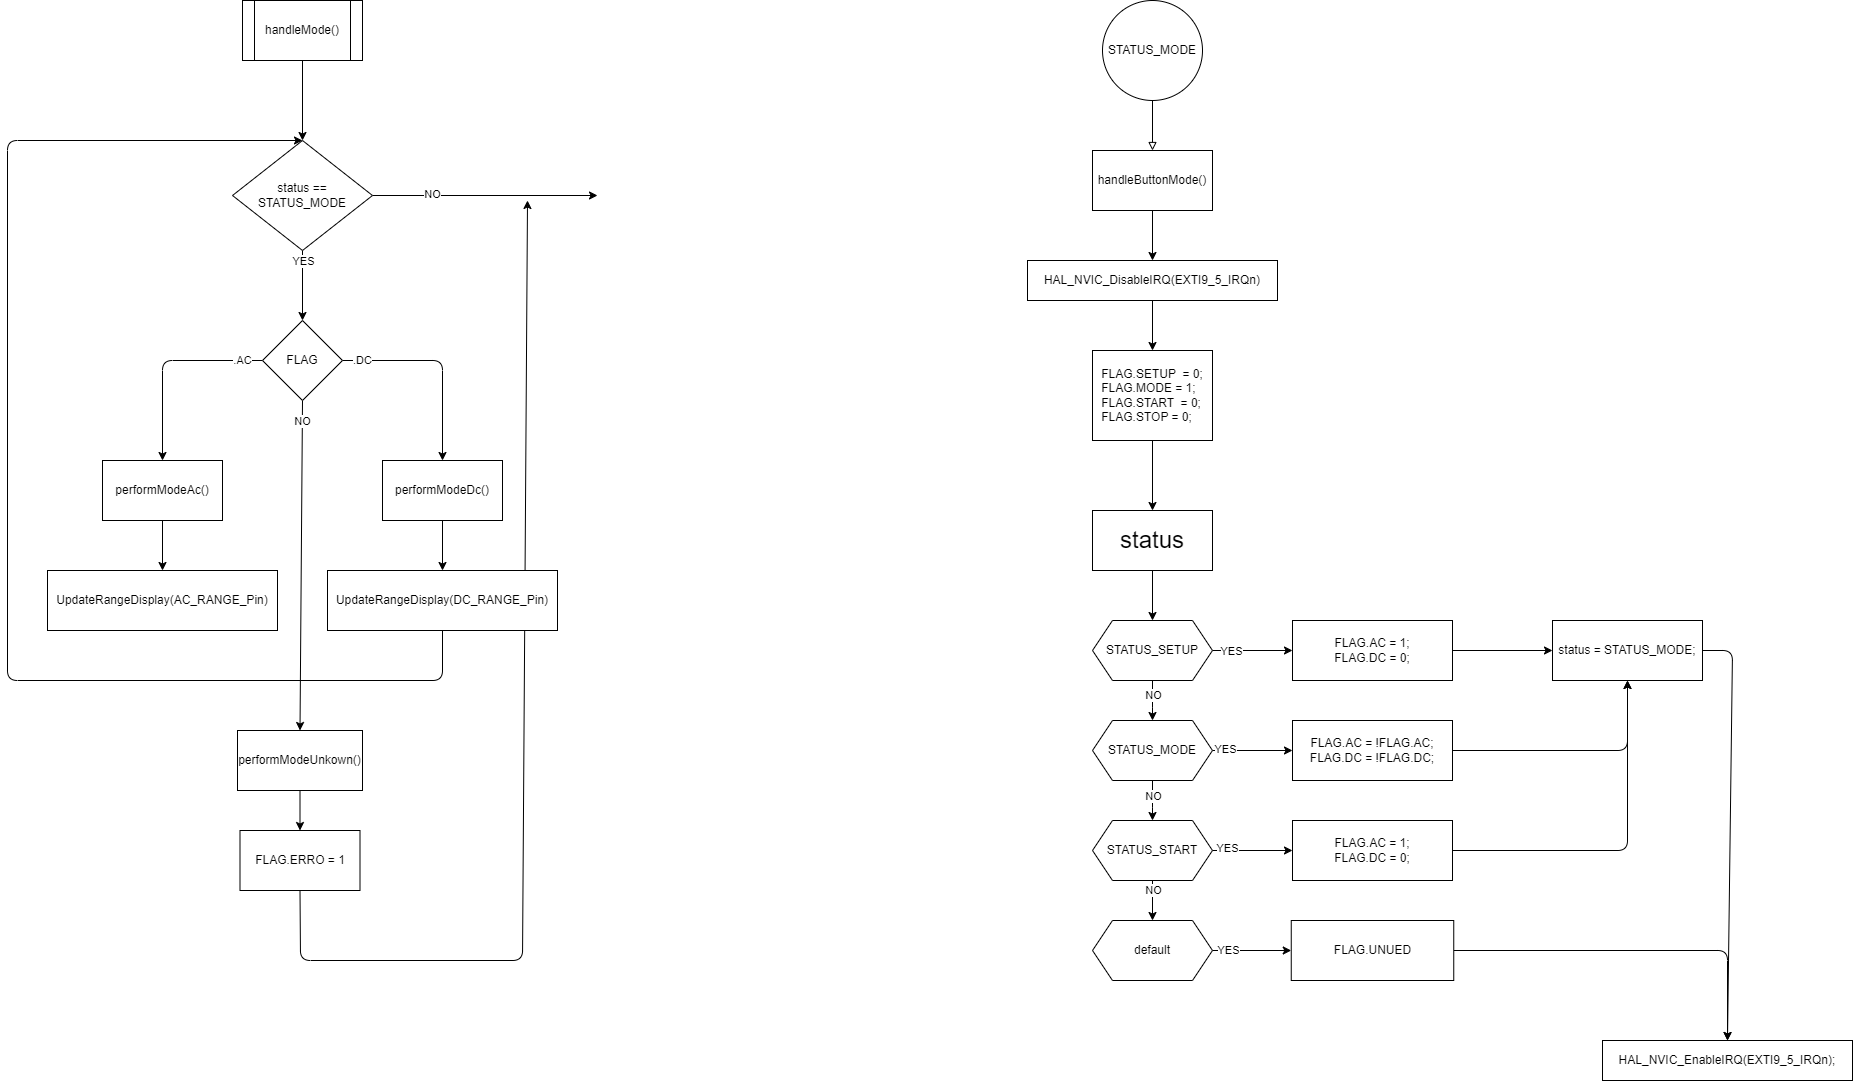

The diagram above was exported from draw.io. Its source (the exported page's mxGraphModel, read from the mxfile embedded in the PNG):
<mxGraphModel dx="530" dy="375" grid="1" gridSize="10" guides="1" tooltips="1" connect="1" arrows="1" fold="1" page="1" pageScale="1" pageWidth="1200" pageHeight="1600" math="0" shadow="0">
  <root>
    <mxCell id="0" />
    <mxCell id="1" parent="0" />
    <mxCell id="35" style="edgeStyle=none;shape=connector;rounded=1;html=1;exitX=0.5;exitY=1;exitDx=0;exitDy=0;entryX=0.5;entryY=0;entryDx=0;entryDy=0;labelBackgroundColor=default;strokeColor=default;fontFamily=Helvetica;fontSize=11;fontColor=default;endArrow=classic;" parent="1" source="2" target="34" edge="1">
      <mxGeometry relative="1" as="geometry" />
    </mxCell>
    <mxCell id="2" value="handleButtonMode()" style="whiteSpace=wrap;html=1;" parent="1" vertex="1">
      <mxGeometry x="1345" y="190" width="120" height="60" as="geometry" />
    </mxCell>
    <mxCell id="3" value="" style="edgeStyle=none;html=1;endArrow=block;endFill=0;" parent="1" source="4" target="2" edge="1">
      <mxGeometry relative="1" as="geometry" />
    </mxCell>
    <mxCell id="4" value="STATUS_MODE" style="ellipse;whiteSpace=wrap;html=1;" parent="1" vertex="1">
      <mxGeometry x="1355" y="40" width="100" height="100" as="geometry" />
    </mxCell>
    <mxCell id="7" value="" style="edgeStyle=none;html=1;" parent="1" source="5" target="6" edge="1">
      <mxGeometry relative="1" as="geometry" />
    </mxCell>
    <mxCell id="5" value="handleMode()" style="shape=process;whiteSpace=wrap;html=1;backgroundOutline=1;" parent="1" vertex="1">
      <mxGeometry x="495" y="40" width="120" height="60" as="geometry" />
    </mxCell>
    <mxCell id="9" value="" style="edgeStyle=none;html=1;" parent="1" source="6" edge="1">
      <mxGeometry relative="1" as="geometry">
        <mxPoint x="850" y="235" as="targetPoint" />
      </mxGeometry>
    </mxCell>
    <mxCell id="10" value="NO" style="edgeLabel;html=1;align=center;verticalAlign=middle;resizable=0;points=[];" parent="9" vertex="1" connectable="0">
      <mxGeometry x="-0.4667" y="1" relative="1" as="geometry">
        <mxPoint as="offset" />
      </mxGeometry>
    </mxCell>
    <mxCell id="12" value="" style="edgeStyle=none;html=1;entryX=0.5;entryY=0;entryDx=0;entryDy=0;" parent="1" source="6" target="14" edge="1">
      <mxGeometry relative="1" as="geometry">
        <mxPoint x="555" y="395" as="targetPoint" />
      </mxGeometry>
    </mxCell>
    <mxCell id="13" value="YES" style="edgeLabel;html=1;align=center;verticalAlign=middle;resizable=0;points=[];" parent="12" vertex="1" connectable="0">
      <mxGeometry x="-0.6952" y="1" relative="1" as="geometry">
        <mxPoint as="offset" />
      </mxGeometry>
    </mxCell>
    <mxCell id="6" value="status == STATUS_MODE" style="rhombus;whiteSpace=wrap;html=1;" parent="1" vertex="1">
      <mxGeometry x="485" y="180" width="140" height="110" as="geometry" />
    </mxCell>
    <mxCell id="16" value="" style="edgeStyle=none;html=1;exitX=0;exitY=0.5;exitDx=0;exitDy=0;" parent="1" source="14" target="15" edge="1">
      <mxGeometry relative="1" as="geometry">
        <Array as="points">
          <mxPoint x="415" y="400" />
        </Array>
      </mxGeometry>
    </mxCell>
    <mxCell id="19" value=".AC" style="edgeLabel;html=1;align=center;verticalAlign=middle;resizable=0;points=[];" parent="16" vertex="1" connectable="0">
      <mxGeometry x="-0.6619" y="1" relative="1" as="geometry">
        <mxPoint x="14" y="-1" as="offset" />
      </mxGeometry>
    </mxCell>
    <mxCell id="21" value="" style="edgeStyle=none;html=1;exitX=1;exitY=0.5;exitDx=0;exitDy=0;" parent="1" source="14" target="20" edge="1">
      <mxGeometry relative="1" as="geometry">
        <Array as="points">
          <mxPoint x="695" y="400" />
        </Array>
      </mxGeometry>
    </mxCell>
    <mxCell id="23" value=".DC" style="edgeLabel;html=1;align=center;verticalAlign=middle;resizable=0;points=[];" parent="21" vertex="1" connectable="0">
      <mxGeometry x="-0.8196" y="2" relative="1" as="geometry">
        <mxPoint x="2" y="2" as="offset" />
      </mxGeometry>
    </mxCell>
    <mxCell id="25" style="edgeStyle=none;html=1;exitX=0.5;exitY=1;exitDx=0;exitDy=0;entryX=0.5;entryY=0;entryDx=0;entryDy=0;" parent="1" source="14" target="27" edge="1">
      <mxGeometry relative="1" as="geometry">
        <mxPoint x="555.2592592592591" y="770" as="targetPoint" />
      </mxGeometry>
    </mxCell>
    <mxCell id="26" value="NO" style="edgeLabel;html=1;align=center;verticalAlign=middle;resizable=0;points=[];" parent="25" vertex="1" connectable="0">
      <mxGeometry x="-0.8745" relative="1" as="geometry">
        <mxPoint as="offset" />
      </mxGeometry>
    </mxCell>
    <mxCell id="14" value="FLAG" style="rhombus;whiteSpace=wrap;html=1;" parent="1" vertex="1">
      <mxGeometry x="515" y="360" width="80" height="80" as="geometry" />
    </mxCell>
    <mxCell id="18" style="edgeStyle=none;html=1;exitX=0.5;exitY=1;exitDx=0;exitDy=0;entryX=0.5;entryY=0;entryDx=0;entryDy=0;" parent="1" source="15" target="17" edge="1">
      <mxGeometry relative="1" as="geometry" />
    </mxCell>
    <mxCell id="15" value="performModeAc()" style="whiteSpace=wrap;html=1;" parent="1" vertex="1">
      <mxGeometry x="355" y="500" width="120" height="60" as="geometry" />
    </mxCell>
    <mxCell id="17" value="UpdateRangeDisplay(AC_RANGE_Pin)" style="whiteSpace=wrap;html=1;" parent="1" vertex="1">
      <mxGeometry x="300" y="610" width="230" height="60" as="geometry" />
    </mxCell>
    <mxCell id="24" style="edgeStyle=none;html=1;exitX=0.5;exitY=1;exitDx=0;exitDy=0;entryX=0.5;entryY=0;entryDx=0;entryDy=0;" parent="1" source="20" target="22" edge="1">
      <mxGeometry relative="1" as="geometry" />
    </mxCell>
    <mxCell id="20" value="performModeDc()" style="whiteSpace=wrap;html=1;" parent="1" vertex="1">
      <mxGeometry x="635" y="500" width="120" height="60" as="geometry" />
    </mxCell>
    <mxCell id="31" style="edgeStyle=none;shape=connector;rounded=1;html=1;exitX=0.5;exitY=1;exitDx=0;exitDy=0;labelBackgroundColor=default;strokeColor=default;fontFamily=Helvetica;fontSize=11;fontColor=default;endArrow=classic;entryX=0.5;entryY=0;entryDx=0;entryDy=0;" parent="1" source="22" target="6" edge="1">
      <mxGeometry relative="1" as="geometry">
        <mxPoint x="560" y="320" as="targetPoint" />
        <Array as="points">
          <mxPoint x="695" y="720" />
          <mxPoint x="260" y="720" />
          <mxPoint x="260" y="180" />
        </Array>
      </mxGeometry>
    </mxCell>
    <mxCell id="29" value="" style="edgeStyle=none;html=1;" parent="1" source="27" target="28" edge="1">
      <mxGeometry relative="1" as="geometry" />
    </mxCell>
    <mxCell id="27" value="performModeUnkown()" style="whiteSpace=wrap;html=1;" parent="1" vertex="1">
      <mxGeometry x="490" y="770" width="125" height="60" as="geometry" />
    </mxCell>
    <mxCell id="33" style="edgeStyle=none;shape=connector;rounded=1;html=1;exitX=0.5;exitY=1;exitDx=0;exitDy=0;labelBackgroundColor=default;strokeColor=default;fontFamily=Helvetica;fontSize=11;fontColor=default;endArrow=classic;" parent="1" source="28" edge="1">
      <mxGeometry relative="1" as="geometry">
        <Array as="points">
          <mxPoint x="553" y="1000" />
          <mxPoint x="775" y="1000" />
        </Array>
        <mxPoint x="780" y="240" as="targetPoint" />
      </mxGeometry>
    </mxCell>
    <mxCell id="28" value="FLAG.ERRO = 1" style="whiteSpace=wrap;html=1;" parent="1" vertex="1">
      <mxGeometry x="492.5" y="870" width="120" height="60" as="geometry" />
    </mxCell>
    <mxCell id="37" value="" style="edgeStyle=none;shape=connector;rounded=1;html=1;labelBackgroundColor=default;strokeColor=default;fontFamily=Helvetica;fontSize=11;fontColor=default;endArrow=classic;entryX=0.5;entryY=0;entryDx=0;entryDy=0;" parent="1" source="34" target="38" edge="1">
      <mxGeometry relative="1" as="geometry">
        <mxPoint x="1405" y="410" as="targetPoint" />
      </mxGeometry>
    </mxCell>
    <mxCell id="34" value="HAL_NVIC_DisableIRQ(EXTI9_5_IRQn)" style="whiteSpace=wrap;html=1;" parent="1" vertex="1">
      <mxGeometry x="1280" y="300" width="250" height="40" as="geometry" />
    </mxCell>
    <mxCell id="40" value="" style="edgeStyle=none;shape=connector;rounded=1;html=1;labelBackgroundColor=default;strokeColor=default;fontFamily=Helvetica;fontSize=11;fontColor=default;endArrow=classic;" parent="1" source="38" target="39" edge="1">
      <mxGeometry relative="1" as="geometry" />
    </mxCell>
    <mxCell id="38" value="&lt;div style=&quot;text-align: justify;&quot;&gt;FLAG.SETUP&amp;nbsp; = 0;&lt;/div&gt;&lt;div style=&quot;text-align: justify;&quot;&gt;&lt;span style=&quot;&quot;&gt;&lt;span style=&quot;&quot;&gt;&#09;&lt;/span&gt;FLAG.MODE &lt;span style=&quot;&quot;&gt;&#09;&lt;/span&gt;= 1;&lt;/span&gt;&lt;/div&gt;&lt;div style=&quot;text-align: justify;&quot;&gt;&lt;span style=&quot;&quot;&gt;&lt;span style=&quot;&quot;&gt;&#09;&lt;/span&gt;FLAG.START&amp;nbsp; = 0;&lt;/span&gt;&lt;/div&gt;&lt;div style=&quot;text-align: justify;&quot;&gt;&lt;span style=&quot;&quot;&gt;&lt;span style=&quot;&quot;&gt;&#09;&lt;/span&gt;FLAG.STOP&lt;span style=&quot;&quot;&gt;&#09;&#09;&lt;/span&gt;= 0;&lt;/span&gt;&lt;/div&gt;" style="whiteSpace=wrap;html=1;align=center;" parent="1" vertex="1">
      <mxGeometry x="1345" y="390" width="120" height="90" as="geometry" />
    </mxCell>
    <mxCell id="46" style="edgeStyle=none;html=1;exitX=0.5;exitY=1;exitDx=0;exitDy=0;" parent="1" source="39" target="45" edge="1">
      <mxGeometry relative="1" as="geometry" />
    </mxCell>
    <mxCell id="39" value="&lt;font style=&quot;font-size: 24px;&quot;&gt;status&lt;/font&gt;" style="whiteSpace=wrap;html=1;" parent="1" vertex="1">
      <mxGeometry x="1345" y="550" width="120" height="60" as="geometry" />
    </mxCell>
    <mxCell id="48" style="edgeStyle=none;html=1;exitX=0.5;exitY=1;exitDx=0;exitDy=0;entryX=0.5;entryY=0;entryDx=0;entryDy=0;" parent="1" source="43" target="44" edge="1">
      <mxGeometry relative="1" as="geometry">
        <Array as="points">
          <mxPoint x="1405" y="840" />
        </Array>
      </mxGeometry>
    </mxCell>
    <mxCell id="50" value="NO" style="edgeLabel;html=1;align=center;verticalAlign=middle;resizable=0;points=[];" parent="48" vertex="1" connectable="0">
      <mxGeometry x="-0.19" y="1" relative="1" as="geometry">
        <mxPoint as="offset" />
      </mxGeometry>
    </mxCell>
    <mxCell id="58" value="" style="edgeStyle=none;html=1;" parent="1" source="43" target="57" edge="1">
      <mxGeometry relative="1" as="geometry" />
    </mxCell>
    <mxCell id="75" value="YES" style="edgeLabel;html=1;align=center;verticalAlign=middle;resizable=0;points=[];" parent="58" vertex="1" connectable="0">
      <mxGeometry x="-0.6905" y="1" relative="1" as="geometry">
        <mxPoint as="offset" />
      </mxGeometry>
    </mxCell>
    <mxCell id="43" value="STATUS_MODE" style="shape=hexagon;perimeter=hexagonPerimeter2;whiteSpace=wrap;html=1;fixedSize=1;fontSize=12;" parent="1" vertex="1">
      <mxGeometry x="1345" y="760" width="120" height="60" as="geometry" />
    </mxCell>
    <mxCell id="52" style="edgeStyle=none;html=1;exitX=0.5;exitY=1;exitDx=0;exitDy=0;entryX=0.5;entryY=0;entryDx=0;entryDy=0;" parent="1" source="44" target="51" edge="1">
      <mxGeometry relative="1" as="geometry" />
    </mxCell>
    <mxCell id="73" value="NO" style="edgeLabel;html=1;align=center;verticalAlign=middle;resizable=0;points=[];" parent="52" vertex="1" connectable="0">
      <mxGeometry x="-0.4881" y="1" relative="1" as="geometry">
        <mxPoint as="offset" />
      </mxGeometry>
    </mxCell>
    <mxCell id="60" value="" style="edgeStyle=none;html=1;" parent="1" source="44" target="59" edge="1">
      <mxGeometry relative="1" as="geometry" />
    </mxCell>
    <mxCell id="76" value="YES" style="edgeLabel;html=1;align=center;verticalAlign=middle;resizable=0;points=[];" parent="60" vertex="1" connectable="0">
      <mxGeometry x="-0.631" y="2" relative="1" as="geometry">
        <mxPoint as="offset" />
      </mxGeometry>
    </mxCell>
    <mxCell id="44" value="STATUS_START" style="shape=hexagon;perimeter=hexagonPerimeter2;whiteSpace=wrap;html=1;fixedSize=1;fontSize=12;" parent="1" vertex="1">
      <mxGeometry x="1345" y="860" width="120" height="60" as="geometry" />
    </mxCell>
    <mxCell id="47" style="edgeStyle=none;html=1;exitX=0.5;exitY=1;exitDx=0;exitDy=0;" parent="1" source="45" target="43" edge="1">
      <mxGeometry relative="1" as="geometry">
        <Array as="points">
          <mxPoint x="1405" y="740" />
        </Array>
      </mxGeometry>
    </mxCell>
    <mxCell id="49" value="NO" style="edgeLabel;html=1;align=center;verticalAlign=middle;resizable=0;points=[];" parent="47" vertex="1" connectable="0">
      <mxGeometry x="-0.29" y="1" relative="1" as="geometry">
        <mxPoint as="offset" />
      </mxGeometry>
    </mxCell>
    <mxCell id="54" value="" style="edgeStyle=none;html=1;" parent="1" source="45" target="53" edge="1">
      <mxGeometry relative="1" as="geometry" />
    </mxCell>
    <mxCell id="74" value="YES" style="edgeLabel;html=1;align=center;verticalAlign=middle;resizable=0;points=[];" parent="54" vertex="1" connectable="0">
      <mxGeometry x="-0.5357" y="-1" relative="1" as="geometry">
        <mxPoint as="offset" />
      </mxGeometry>
    </mxCell>
    <mxCell id="45" value="STATUS_SETUP" style="shape=hexagon;perimeter=hexagonPerimeter2;whiteSpace=wrap;html=1;fixedSize=1;fontSize=12;" parent="1" vertex="1">
      <mxGeometry x="1345" y="660" width="120" height="60" as="geometry" />
    </mxCell>
    <mxCell id="22" value="UpdateRangeDisplay(DC_RANGE_Pin)" style="whiteSpace=wrap;html=1;" parent="1" vertex="1">
      <mxGeometry x="580" y="610" width="230" height="60" as="geometry" />
    </mxCell>
    <mxCell id="62" style="edgeStyle=none;html=1;exitX=1;exitY=0.5;exitDx=0;exitDy=0;entryX=0;entryY=0.5;entryDx=0;entryDy=0;" parent="1" source="51" target="68" edge="1">
      <mxGeometry relative="1" as="geometry">
        <mxPoint x="1545" y="990" as="targetPoint" />
      </mxGeometry>
    </mxCell>
    <mxCell id="77" value="YES" style="edgeLabel;html=1;align=center;verticalAlign=middle;resizable=0;points=[];" parent="62" vertex="1" connectable="0">
      <mxGeometry x="-0.5952" relative="1" as="geometry">
        <mxPoint as="offset" />
      </mxGeometry>
    </mxCell>
    <mxCell id="51" value="default" style="shape=hexagon;perimeter=hexagonPerimeter2;whiteSpace=wrap;html=1;fixedSize=1;fontSize=12;" parent="1" vertex="1">
      <mxGeometry x="1345" y="960" width="120" height="60" as="geometry" />
    </mxCell>
    <mxCell id="64" value="" style="edgeStyle=none;html=1;" parent="1" source="53" target="63" edge="1">
      <mxGeometry relative="1" as="geometry" />
    </mxCell>
    <mxCell id="53" value="&lt;div&gt;FLAG.AC &lt;span style=&quot;&quot;&gt;&#09;&lt;/span&gt;= 1;&lt;/div&gt;&lt;div&gt;&lt;span style=&quot;&quot;&gt;&lt;span style=&quot;&quot;&gt;&#09;&#09;&#09;&#09;&#09;&lt;/span&gt;FLAG.DC &lt;span style=&quot;&quot;&gt;&#09;&lt;/span&gt;= 0;&lt;/span&gt;&lt;/div&gt;" style="whiteSpace=wrap;html=1;" parent="1" vertex="1">
      <mxGeometry x="1545" y="660" width="160" height="60" as="geometry" />
    </mxCell>
    <mxCell id="65" style="edgeStyle=none;html=1;exitX=1;exitY=0.5;exitDx=0;exitDy=0;entryX=0.5;entryY=1;entryDx=0;entryDy=0;" parent="1" source="57" target="63" edge="1">
      <mxGeometry relative="1" as="geometry">
        <Array as="points">
          <mxPoint x="1880" y="790" />
        </Array>
      </mxGeometry>
    </mxCell>
    <mxCell id="57" value="&lt;div&gt;FLAG.AC &lt;span style=&quot;&quot;&gt;&#09;&lt;/span&gt;= !FLAG.AC;&lt;/div&gt;&lt;div&gt;&lt;span style=&quot;&quot;&gt;&lt;span style=&quot;&quot;&gt;&#09;&#09;&#09;&#09;&#09;&lt;/span&gt;FLAG.DC &lt;span style=&quot;&quot;&gt;&#09;&lt;/span&gt;= !FLAG.DC;&lt;/span&gt;&lt;/div&gt;" style="whiteSpace=wrap;html=1;" parent="1" vertex="1">
      <mxGeometry x="1545" y="760" width="160" height="60" as="geometry" />
    </mxCell>
    <mxCell id="66" style="edgeStyle=none;html=1;exitX=1;exitY=0.5;exitDx=0;exitDy=0;entryX=0.5;entryY=1;entryDx=0;entryDy=0;" parent="1" source="59" target="63" edge="1">
      <mxGeometry relative="1" as="geometry">
        <mxPoint x="1865" y="720" as="targetPoint" />
        <Array as="points">
          <mxPoint x="1880" y="890" />
        </Array>
      </mxGeometry>
    </mxCell>
    <mxCell id="59" value="&lt;div&gt;FLAG.AC &lt;span style=&quot;&quot;&gt;&#09;&lt;/span&gt;= 1;&lt;/div&gt;&lt;div&gt;&lt;span style=&quot;&quot;&gt;&lt;span style=&quot;&quot;&gt;&#09;&#09;&#09;&#09;&#09;&lt;/span&gt;FLAG.DC &lt;span style=&quot;&quot;&gt;&#09;&lt;/span&gt;= 0;&lt;/span&gt;&lt;/div&gt;" style="whiteSpace=wrap;html=1;" parent="1" vertex="1">
      <mxGeometry x="1545" y="860" width="160" height="60" as="geometry" />
    </mxCell>
    <mxCell id="72" style="edgeStyle=none;html=1;exitX=1;exitY=0.5;exitDx=0;exitDy=0;entryX=0.5;entryY=0;entryDx=0;entryDy=0;" parent="1" source="63" target="70" edge="1">
      <mxGeometry relative="1" as="geometry">
        <Array as="points">
          <mxPoint x="1985" y="690" />
        </Array>
      </mxGeometry>
    </mxCell>
    <mxCell id="63" value="status = STATUS_MODE;" style="whiteSpace=wrap;html=1;" parent="1" vertex="1">
      <mxGeometry x="1805" y="660" width="150" height="60" as="geometry" />
    </mxCell>
    <mxCell id="71" style="edgeStyle=none;html=1;exitX=1;exitY=0.5;exitDx=0;exitDy=0;entryX=0.5;entryY=0;entryDx=0;entryDy=0;" parent="1" source="68" target="70" edge="1">
      <mxGeometry relative="1" as="geometry">
        <Array as="points">
          <mxPoint x="1980" y="990" />
        </Array>
      </mxGeometry>
    </mxCell>
    <mxCell id="68" value="FLAG.UNUED" style="whiteSpace=wrap;html=1;" parent="1" vertex="1">
      <mxGeometry x="1543.75" y="960" width="162.5" height="60" as="geometry" />
    </mxCell>
    <mxCell id="70" value="HAL_NVIC_EnableIRQ(EXTI9_5_IRQn);" style="whiteSpace=wrap;html=1;" parent="1" vertex="1">
      <mxGeometry x="1855" y="1080" width="250" height="40" as="geometry" />
    </mxCell>
  </root>
</mxGraphModel>